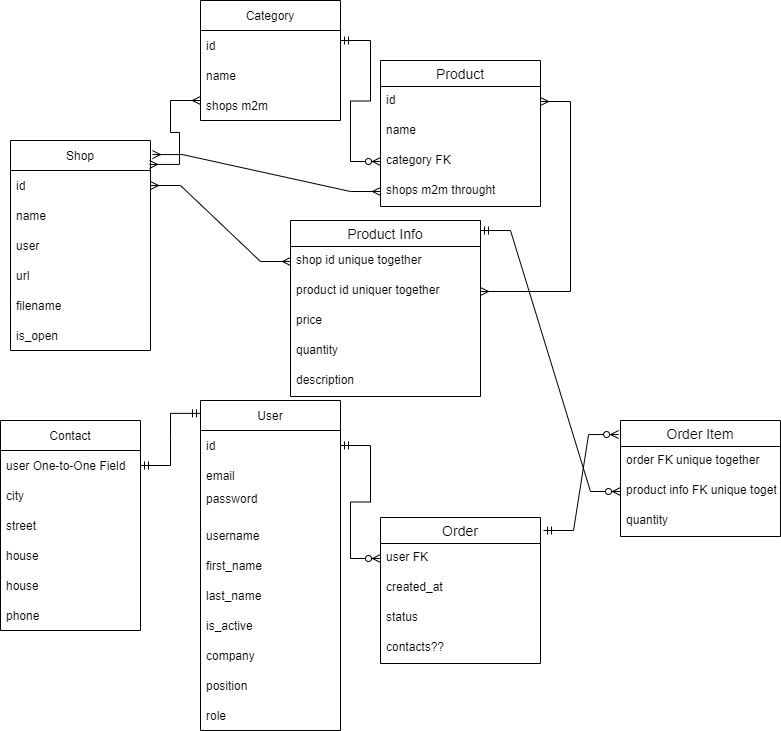

The diagram above was exported from draw.io. Its source (the exported page's mxGraphModel, read from the mxfile embedded in the PNG):
<mxGraphModel dx="1108" dy="460" grid="1" gridSize="10" guides="1" tooltips="1" connect="1" arrows="1" fold="1" page="1" pageScale="1" pageWidth="827" pageHeight="1169" math="0" shadow="0">
  <root>
    <mxCell id="0" />
    <mxCell id="1" parent="0" />
    <mxCell id="zNTJMR2iBh0Saohf8cXL-1" value="User" style="swimlane;fontStyle=0;childLayout=stackLayout;horizontal=1;startSize=30;horizontalStack=0;resizeParent=1;resizeParentMax=0;resizeLast=0;collapsible=1;marginBottom=0;" vertex="1" parent="1">
      <mxGeometry x="220" y="410" width="140" height="330" as="geometry" />
    </mxCell>
    <mxCell id="zNTJMR2iBh0Saohf8cXL-2" value="id" style="text;strokeColor=none;fillColor=none;align=left;verticalAlign=middle;spacingLeft=4;spacingRight=4;overflow=hidden;points=[[0,0.5],[1,0.5]];portConstraint=eastwest;rotatable=0;" vertex="1" parent="zNTJMR2iBh0Saohf8cXL-1">
      <mxGeometry y="30" width="140" height="30" as="geometry" />
    </mxCell>
    <mxCell id="zNTJMR2iBh0Saohf8cXL-3" value="email" style="text;strokeColor=none;fillColor=none;align=left;verticalAlign=middle;spacingLeft=4;spacingRight=4;overflow=hidden;points=[[0,0.5],[1,0.5]];portConstraint=eastwest;rotatable=0;" vertex="1" parent="zNTJMR2iBh0Saohf8cXL-1">
      <mxGeometry y="60" width="140" height="30" as="geometry" />
    </mxCell>
    <mxCell id="zNTJMR2iBh0Saohf8cXL-4" value="password&#10;" style="text;strokeColor=none;fillColor=none;align=left;verticalAlign=middle;spacingLeft=4;spacingRight=4;overflow=hidden;points=[[0,0.5],[1,0.5]];portConstraint=eastwest;rotatable=0;" vertex="1" parent="zNTJMR2iBh0Saohf8cXL-1">
      <mxGeometry y="90" width="140" height="30" as="geometry" />
    </mxCell>
    <mxCell id="zNTJMR2iBh0Saohf8cXL-20" value="username" style="text;strokeColor=none;fillColor=none;align=left;verticalAlign=middle;spacingLeft=4;spacingRight=4;overflow=hidden;points=[[0,0.5],[1,0.5]];portConstraint=eastwest;rotatable=0;" vertex="1" parent="zNTJMR2iBh0Saohf8cXL-1">
      <mxGeometry y="120" width="140" height="30" as="geometry" />
    </mxCell>
    <mxCell id="zNTJMR2iBh0Saohf8cXL-7" value="first_name" style="text;strokeColor=none;fillColor=none;align=left;verticalAlign=middle;spacingLeft=4;spacingRight=4;overflow=hidden;points=[[0,0.5],[1,0.5]];portConstraint=eastwest;rotatable=0;" vertex="1" parent="zNTJMR2iBh0Saohf8cXL-1">
      <mxGeometry y="150" width="140" height="30" as="geometry" />
    </mxCell>
    <mxCell id="zNTJMR2iBh0Saohf8cXL-8" value="last_name" style="text;strokeColor=none;fillColor=none;align=left;verticalAlign=middle;spacingLeft=4;spacingRight=4;overflow=hidden;points=[[0,0.5],[1,0.5]];portConstraint=eastwest;rotatable=0;" vertex="1" parent="zNTJMR2iBh0Saohf8cXL-1">
      <mxGeometry y="180" width="140" height="30" as="geometry" />
    </mxCell>
    <mxCell id="zNTJMR2iBh0Saohf8cXL-9" value="is_active" style="text;strokeColor=none;fillColor=none;align=left;verticalAlign=middle;spacingLeft=4;spacingRight=4;overflow=hidden;points=[[0,0.5],[1,0.5]];portConstraint=eastwest;rotatable=0;" vertex="1" parent="zNTJMR2iBh0Saohf8cXL-1">
      <mxGeometry y="210" width="140" height="30" as="geometry" />
    </mxCell>
    <mxCell id="zNTJMR2iBh0Saohf8cXL-10" value="company" style="text;strokeColor=none;fillColor=none;align=left;verticalAlign=middle;spacingLeft=4;spacingRight=4;overflow=hidden;points=[[0,0.5],[1,0.5]];portConstraint=eastwest;rotatable=0;" vertex="1" parent="zNTJMR2iBh0Saohf8cXL-1">
      <mxGeometry y="240" width="140" height="30" as="geometry" />
    </mxCell>
    <mxCell id="zNTJMR2iBh0Saohf8cXL-21" value="position" style="text;strokeColor=none;fillColor=none;align=left;verticalAlign=middle;spacingLeft=4;spacingRight=4;overflow=hidden;points=[[0,0.5],[1,0.5]];portConstraint=eastwest;rotatable=0;" vertex="1" parent="zNTJMR2iBh0Saohf8cXL-1">
      <mxGeometry y="270" width="140" height="30" as="geometry" />
    </mxCell>
    <mxCell id="zNTJMR2iBh0Saohf8cXL-11" value="role " style="text;strokeColor=none;fillColor=none;align=left;verticalAlign=middle;spacingLeft=4;spacingRight=4;overflow=hidden;points=[[0,0.5],[1,0.5]];portConstraint=eastwest;rotatable=0;" vertex="1" parent="zNTJMR2iBh0Saohf8cXL-1">
      <mxGeometry y="300" width="140" height="30" as="geometry" />
    </mxCell>
    <mxCell id="zNTJMR2iBh0Saohf8cXL-12" value="Contact" style="swimlane;fontStyle=0;childLayout=stackLayout;horizontal=1;startSize=30;horizontalStack=0;resizeParent=1;resizeParentMax=0;resizeLast=0;collapsible=1;marginBottom=0;" vertex="1" parent="1">
      <mxGeometry x="20" y="430" width="140" height="210" as="geometry" />
    </mxCell>
    <mxCell id="zNTJMR2iBh0Saohf8cXL-13" value="user One-to-One Field" style="text;strokeColor=none;fillColor=none;align=left;verticalAlign=middle;spacingLeft=4;spacingRight=4;overflow=hidden;points=[[0,0.5],[1,0.5]];portConstraint=eastwest;rotatable=0;" vertex="1" parent="zNTJMR2iBh0Saohf8cXL-12">
      <mxGeometry y="30" width="140" height="30" as="geometry" />
    </mxCell>
    <mxCell id="zNTJMR2iBh0Saohf8cXL-14" value="city" style="text;strokeColor=none;fillColor=none;align=left;verticalAlign=middle;spacingLeft=4;spacingRight=4;overflow=hidden;points=[[0,0.5],[1,0.5]];portConstraint=eastwest;rotatable=0;" vertex="1" parent="zNTJMR2iBh0Saohf8cXL-12">
      <mxGeometry y="60" width="140" height="30" as="geometry" />
    </mxCell>
    <mxCell id="zNTJMR2iBh0Saohf8cXL-15" value="street" style="text;strokeColor=none;fillColor=none;align=left;verticalAlign=middle;spacingLeft=4;spacingRight=4;overflow=hidden;points=[[0,0.5],[1,0.5]];portConstraint=eastwest;rotatable=0;" vertex="1" parent="zNTJMR2iBh0Saohf8cXL-12">
      <mxGeometry y="90" width="140" height="30" as="geometry" />
    </mxCell>
    <mxCell id="zNTJMR2iBh0Saohf8cXL-16" value="house" style="text;strokeColor=none;fillColor=none;align=left;verticalAlign=middle;spacingLeft=4;spacingRight=4;overflow=hidden;points=[[0,0.5],[1,0.5]];portConstraint=eastwest;rotatable=0;" vertex="1" parent="zNTJMR2iBh0Saohf8cXL-12">
      <mxGeometry y="120" width="140" height="30" as="geometry" />
    </mxCell>
    <mxCell id="zNTJMR2iBh0Saohf8cXL-17" value="house" style="text;strokeColor=none;fillColor=none;align=left;verticalAlign=middle;spacingLeft=4;spacingRight=4;overflow=hidden;points=[[0,0.5],[1,0.5]];portConstraint=eastwest;rotatable=0;" vertex="1" parent="zNTJMR2iBh0Saohf8cXL-12">
      <mxGeometry y="150" width="140" height="30" as="geometry" />
    </mxCell>
    <mxCell id="zNTJMR2iBh0Saohf8cXL-18" value="phone" style="text;strokeColor=none;fillColor=none;align=left;verticalAlign=middle;spacingLeft=4;spacingRight=4;overflow=hidden;points=[[0,0.5],[1,0.5]];portConstraint=eastwest;rotatable=0;" vertex="1" parent="zNTJMR2iBh0Saohf8cXL-12">
      <mxGeometry y="180" width="140" height="30" as="geometry" />
    </mxCell>
    <mxCell id="zNTJMR2iBh0Saohf8cXL-22" value="Shop" style="swimlane;fontStyle=0;childLayout=stackLayout;horizontal=1;startSize=30;horizontalStack=0;resizeParent=1;resizeParentMax=0;resizeLast=0;collapsible=1;marginBottom=0;" vertex="1" parent="1">
      <mxGeometry x="30" y="150" width="140" height="210" as="geometry" />
    </mxCell>
    <mxCell id="zNTJMR2iBh0Saohf8cXL-23" value="id" style="text;strokeColor=none;fillColor=none;align=left;verticalAlign=middle;spacingLeft=4;spacingRight=4;overflow=hidden;points=[[0,0.5],[1,0.5]];portConstraint=eastwest;rotatable=0;" vertex="1" parent="zNTJMR2iBh0Saohf8cXL-22">
      <mxGeometry y="30" width="140" height="30" as="geometry" />
    </mxCell>
    <mxCell id="zNTJMR2iBh0Saohf8cXL-24" value="name" style="text;strokeColor=none;fillColor=none;align=left;verticalAlign=middle;spacingLeft=4;spacingRight=4;overflow=hidden;points=[[0,0.5],[1,0.5]];portConstraint=eastwest;rotatable=0;" vertex="1" parent="zNTJMR2iBh0Saohf8cXL-22">
      <mxGeometry y="60" width="140" height="30" as="geometry" />
    </mxCell>
    <mxCell id="zNTJMR2iBh0Saohf8cXL-25" value="user" style="text;strokeColor=none;fillColor=none;align=left;verticalAlign=middle;spacingLeft=4;spacingRight=4;overflow=hidden;points=[[0,0.5],[1,0.5]];portConstraint=eastwest;rotatable=0;" vertex="1" parent="zNTJMR2iBh0Saohf8cXL-22">
      <mxGeometry y="90" width="140" height="30" as="geometry" />
    </mxCell>
    <mxCell id="zNTJMR2iBh0Saohf8cXL-26" value="url" style="text;strokeColor=none;fillColor=none;align=left;verticalAlign=middle;spacingLeft=4;spacingRight=4;overflow=hidden;points=[[0,0.5],[1,0.5]];portConstraint=eastwest;rotatable=0;" vertex="1" parent="zNTJMR2iBh0Saohf8cXL-22">
      <mxGeometry y="120" width="140" height="30" as="geometry" />
    </mxCell>
    <mxCell id="zNTJMR2iBh0Saohf8cXL-27" value="filename" style="text;strokeColor=none;fillColor=none;align=left;verticalAlign=middle;spacingLeft=4;spacingRight=4;overflow=hidden;points=[[0,0.5],[1,0.5]];portConstraint=eastwest;rotatable=0;" vertex="1" parent="zNTJMR2iBh0Saohf8cXL-22">
      <mxGeometry y="150" width="140" height="30" as="geometry" />
    </mxCell>
    <mxCell id="zNTJMR2iBh0Saohf8cXL-28" value="is_open" style="text;strokeColor=none;fillColor=none;align=left;verticalAlign=middle;spacingLeft=4;spacingRight=4;overflow=hidden;points=[[0,0.5],[1,0.5]];portConstraint=eastwest;rotatable=0;" vertex="1" parent="zNTJMR2iBh0Saohf8cXL-22">
      <mxGeometry y="180" width="140" height="30" as="geometry" />
    </mxCell>
    <mxCell id="zNTJMR2iBh0Saohf8cXL-31" value="Category" style="swimlane;fontStyle=0;childLayout=stackLayout;horizontal=1;startSize=30;horizontalStack=0;resizeParent=1;resizeParentMax=0;resizeLast=0;collapsible=1;marginBottom=0;" vertex="1" parent="1">
      <mxGeometry x="220" y="10" width="140" height="120" as="geometry" />
    </mxCell>
    <mxCell id="zNTJMR2iBh0Saohf8cXL-44" value="" style="edgeStyle=entityRelationEdgeStyle;fontSize=12;html=1;endArrow=ERzeroToMany;startArrow=ERmandOne;rounded=0;" edge="1" parent="zNTJMR2iBh0Saohf8cXL-31" target="zNTJMR2iBh0Saohf8cXL-43">
      <mxGeometry width="100" height="100" relative="1" as="geometry">
        <mxPoint x="140" y="40" as="sourcePoint" />
        <mxPoint x="190" y="310" as="targetPoint" />
      </mxGeometry>
    </mxCell>
    <mxCell id="zNTJMR2iBh0Saohf8cXL-32" value="id" style="text;strokeColor=none;fillColor=none;align=left;verticalAlign=middle;spacingLeft=4;spacingRight=4;overflow=hidden;points=[[0,0.5],[1,0.5]];portConstraint=eastwest;rotatable=0;" vertex="1" parent="zNTJMR2iBh0Saohf8cXL-31">
      <mxGeometry y="30" width="140" height="30" as="geometry" />
    </mxCell>
    <mxCell id="zNTJMR2iBh0Saohf8cXL-33" value="name" style="text;strokeColor=none;fillColor=none;align=left;verticalAlign=middle;spacingLeft=4;spacingRight=4;overflow=hidden;points=[[0,0.5],[1,0.5]];portConstraint=eastwest;rotatable=0;" vertex="1" parent="zNTJMR2iBh0Saohf8cXL-31">
      <mxGeometry y="60" width="140" height="30" as="geometry" />
    </mxCell>
    <mxCell id="zNTJMR2iBh0Saohf8cXL-39" value="" style="edgeStyle=entityRelationEdgeStyle;fontSize=12;html=1;endArrow=ERmany;startArrow=ERmany;rounded=0;exitX=0.993;exitY=0.114;exitDx=0;exitDy=0;exitPerimeter=0;" edge="1" parent="zNTJMR2iBh0Saohf8cXL-31" source="zNTJMR2iBh0Saohf8cXL-22">
      <mxGeometry width="100" height="100" relative="1" as="geometry">
        <mxPoint x="-250" y="16" as="sourcePoint" />
        <mxPoint y="100" as="targetPoint" />
      </mxGeometry>
    </mxCell>
    <mxCell id="zNTJMR2iBh0Saohf8cXL-34" value="shops m2m" style="text;strokeColor=none;fillColor=none;align=left;verticalAlign=middle;spacingLeft=4;spacingRight=4;overflow=hidden;points=[[0,0.5],[1,0.5]];portConstraint=eastwest;rotatable=0;" vertex="1" parent="zNTJMR2iBh0Saohf8cXL-31">
      <mxGeometry y="90" width="140" height="30" as="geometry" />
    </mxCell>
    <mxCell id="zNTJMR2iBh0Saohf8cXL-36" value="" style="edgeStyle=entityRelationEdgeStyle;fontSize=12;html=1;endArrow=ERmandOne;startArrow=ERmandOne;rounded=0;exitX=1;exitY=0.5;exitDx=0;exitDy=0;entryX=0;entryY=0.039;entryDx=0;entryDy=0;entryPerimeter=0;" edge="1" parent="1" source="zNTJMR2iBh0Saohf8cXL-13" target="zNTJMR2iBh0Saohf8cXL-1">
      <mxGeometry width="100" height="100" relative="1" as="geometry">
        <mxPoint x="170" y="70" as="sourcePoint" />
        <mxPoint x="210" y="40" as="targetPoint" />
      </mxGeometry>
    </mxCell>
    <mxCell id="zNTJMR2iBh0Saohf8cXL-40" value="Product" style="swimlane;fontStyle=0;childLayout=stackLayout;horizontal=1;startSize=26;horizontalStack=0;resizeParent=1;resizeParentMax=0;resizeLast=0;collapsible=1;marginBottom=0;align=center;fontSize=14;" vertex="1" parent="1">
      <mxGeometry x="400" y="70" width="160" height="146" as="geometry" />
    </mxCell>
    <mxCell id="zNTJMR2iBh0Saohf8cXL-41" value="id&#10;" style="text;strokeColor=none;fillColor=none;spacingLeft=4;spacingRight=4;overflow=hidden;rotatable=0;points=[[0,0.5],[1,0.5]];portConstraint=eastwest;fontSize=12;" vertex="1" parent="zNTJMR2iBh0Saohf8cXL-40">
      <mxGeometry y="26" width="160" height="30" as="geometry" />
    </mxCell>
    <mxCell id="zNTJMR2iBh0Saohf8cXL-42" value="name" style="text;strokeColor=none;fillColor=none;spacingLeft=4;spacingRight=4;overflow=hidden;rotatable=0;points=[[0,0.5],[1,0.5]];portConstraint=eastwest;fontSize=12;" vertex="1" parent="zNTJMR2iBh0Saohf8cXL-40">
      <mxGeometry y="56" width="160" height="30" as="geometry" />
    </mxCell>
    <mxCell id="zNTJMR2iBh0Saohf8cXL-43" value="category FK" style="text;strokeColor=none;fillColor=none;spacingLeft=4;spacingRight=4;overflow=hidden;rotatable=0;points=[[0,0.5],[1,0.5]];portConstraint=eastwest;fontSize=12;" vertex="1" parent="zNTJMR2iBh0Saohf8cXL-40">
      <mxGeometry y="86" width="160" height="30" as="geometry" />
    </mxCell>
    <mxCell id="HulqEteix3ebPRDtnq8B-1" value="shops m2m throught" style="text;strokeColor=none;fillColor=none;spacingLeft=4;spacingRight=4;overflow=hidden;rotatable=0;points=[[0,0.5],[1,0.5]];portConstraint=eastwest;fontSize=12;" vertex="1" parent="zNTJMR2iBh0Saohf8cXL-40">
      <mxGeometry y="116" width="160" height="30" as="geometry" />
    </mxCell>
    <mxCell id="HulqEteix3ebPRDtnq8B-4" value="" style="edgeStyle=entityRelationEdgeStyle;fontSize=12;html=1;endArrow=ERmany;startArrow=ERmany;rounded=0;entryX=0;entryY=0.5;entryDx=0;entryDy=0;exitX=1.014;exitY=0.067;exitDx=0;exitDy=0;exitPerimeter=0;" edge="1" parent="1" source="zNTJMR2iBh0Saohf8cXL-22" target="HulqEteix3ebPRDtnq8B-1">
      <mxGeometry width="100" height="100" relative="1" as="geometry">
        <mxPoint x="330" y="35" as="sourcePoint" />
        <mxPoint x="420" y="10" as="targetPoint" />
      </mxGeometry>
    </mxCell>
    <mxCell id="HulqEteix3ebPRDtnq8B-5" value="Product Info" style="swimlane;fontStyle=0;childLayout=stackLayout;horizontal=1;startSize=26;horizontalStack=0;resizeParent=1;resizeParentMax=0;resizeLast=0;collapsible=1;marginBottom=0;align=center;fontSize=14;" vertex="1" parent="1">
      <mxGeometry x="310" y="230" width="190" height="176" as="geometry" />
    </mxCell>
    <mxCell id="HulqEteix3ebPRDtnq8B-6" value="shop id unique together" style="text;strokeColor=none;fillColor=none;spacingLeft=4;spacingRight=4;overflow=hidden;rotatable=0;points=[[0,0.5],[1,0.5]];portConstraint=eastwest;fontSize=12;" vertex="1" parent="HulqEteix3ebPRDtnq8B-5">
      <mxGeometry y="26" width="190" height="30" as="geometry" />
    </mxCell>
    <mxCell id="HulqEteix3ebPRDtnq8B-7" value="product id uniquer together" style="text;strokeColor=none;fillColor=none;spacingLeft=4;spacingRight=4;overflow=hidden;rotatable=0;points=[[0,0.5],[1,0.5]];portConstraint=eastwest;fontSize=12;" vertex="1" parent="HulqEteix3ebPRDtnq8B-5">
      <mxGeometry y="56" width="190" height="30" as="geometry" />
    </mxCell>
    <mxCell id="HulqEteix3ebPRDtnq8B-8" value="price" style="text;strokeColor=none;fillColor=none;spacingLeft=4;spacingRight=4;overflow=hidden;rotatable=0;points=[[0,0.5],[1,0.5]];portConstraint=eastwest;fontSize=12;" vertex="1" parent="HulqEteix3ebPRDtnq8B-5">
      <mxGeometry y="86" width="190" height="30" as="geometry" />
    </mxCell>
    <mxCell id="HulqEteix3ebPRDtnq8B-9" value="quantity" style="text;strokeColor=none;fillColor=none;spacingLeft=4;spacingRight=4;overflow=hidden;rotatable=0;points=[[0,0.5],[1,0.5]];portConstraint=eastwest;fontSize=12;" vertex="1" parent="HulqEteix3ebPRDtnq8B-5">
      <mxGeometry y="116" width="190" height="30" as="geometry" />
    </mxCell>
    <mxCell id="HulqEteix3ebPRDtnq8B-10" value="description" style="text;strokeColor=none;fillColor=none;spacingLeft=4;spacingRight=4;overflow=hidden;rotatable=0;points=[[0,0.5],[1,0.5]];portConstraint=eastwest;fontSize=12;" vertex="1" parent="HulqEteix3ebPRDtnq8B-5">
      <mxGeometry y="146" width="190" height="30" as="geometry" />
    </mxCell>
    <mxCell id="HulqEteix3ebPRDtnq8B-11" value="Order" style="swimlane;fontStyle=0;childLayout=stackLayout;horizontal=1;startSize=26;horizontalStack=0;resizeParent=1;resizeParentMax=0;resizeLast=0;collapsible=1;marginBottom=0;align=center;fontSize=14;" vertex="1" parent="1">
      <mxGeometry x="400" y="527" width="160" height="146" as="geometry" />
    </mxCell>
    <mxCell id="HulqEteix3ebPRDtnq8B-12" value="user FK" style="text;strokeColor=none;fillColor=none;spacingLeft=4;spacingRight=4;overflow=hidden;rotatable=0;points=[[0,0.5],[1,0.5]];portConstraint=eastwest;fontSize=12;" vertex="1" parent="HulqEteix3ebPRDtnq8B-11">
      <mxGeometry y="26" width="160" height="30" as="geometry" />
    </mxCell>
    <mxCell id="HulqEteix3ebPRDtnq8B-13" value="created_at" style="text;strokeColor=none;fillColor=none;spacingLeft=4;spacingRight=4;overflow=hidden;rotatable=0;points=[[0,0.5],[1,0.5]];portConstraint=eastwest;fontSize=12;" vertex="1" parent="HulqEteix3ebPRDtnq8B-11">
      <mxGeometry y="56" width="160" height="30" as="geometry" />
    </mxCell>
    <mxCell id="HulqEteix3ebPRDtnq8B-14" value="status" style="text;strokeColor=none;fillColor=none;spacingLeft=4;spacingRight=4;overflow=hidden;rotatable=0;points=[[0,0.5],[1,0.5]];portConstraint=eastwest;fontSize=12;" vertex="1" parent="HulqEteix3ebPRDtnq8B-11">
      <mxGeometry y="86" width="160" height="30" as="geometry" />
    </mxCell>
    <mxCell id="HulqEteix3ebPRDtnq8B-21" value="contacts??" style="text;strokeColor=none;fillColor=none;spacingLeft=4;spacingRight=4;overflow=hidden;rotatable=0;points=[[0,0.5],[1,0.5]];portConstraint=eastwest;fontSize=12;" vertex="1" parent="HulqEteix3ebPRDtnq8B-11">
      <mxGeometry y="116" width="160" height="30" as="geometry" />
    </mxCell>
    <mxCell id="HulqEteix3ebPRDtnq8B-15" value="" style="edgeStyle=entityRelationEdgeStyle;fontSize=12;html=1;endArrow=ERmany;startArrow=ERmany;rounded=0;exitX=1;exitY=0.5;exitDx=0;exitDy=0;entryX=0;entryY=0.5;entryDx=0;entryDy=0;" edge="1" parent="1" source="zNTJMR2iBh0Saohf8cXL-23" target="HulqEteix3ebPRDtnq8B-6">
      <mxGeometry width="100" height="100" relative="1" as="geometry">
        <mxPoint x="320" y="410" as="sourcePoint" />
        <mxPoint x="420" y="310" as="targetPoint" />
      </mxGeometry>
    </mxCell>
    <mxCell id="HulqEteix3ebPRDtnq8B-20" value="" style="edgeStyle=entityRelationEdgeStyle;fontSize=12;html=1;endArrow=ERmany;startArrow=ERmany;rounded=0;" edge="1" parent="1" source="HulqEteix3ebPRDtnq8B-7" target="zNTJMR2iBh0Saohf8cXL-41">
      <mxGeometry width="100" height="100" relative="1" as="geometry">
        <mxPoint x="600" y="380" as="sourcePoint" />
        <mxPoint x="700" y="280" as="targetPoint" />
      </mxGeometry>
    </mxCell>
    <mxCell id="HulqEteix3ebPRDtnq8B-22" value="" style="edgeStyle=entityRelationEdgeStyle;fontSize=12;html=1;endArrow=ERzeroToMany;startArrow=ERmandOne;rounded=0;exitX=1;exitY=0.5;exitDx=0;exitDy=0;" edge="1" parent="1" source="zNTJMR2iBh0Saohf8cXL-2">
      <mxGeometry width="100" height="100" relative="1" as="geometry">
        <mxPoint x="320" y="610" as="sourcePoint" />
        <mxPoint x="400" y="568" as="targetPoint" />
      </mxGeometry>
    </mxCell>
    <mxCell id="HulqEteix3ebPRDtnq8B-23" value="Order Item" style="swimlane;fontStyle=0;childLayout=stackLayout;horizontal=1;startSize=26;horizontalStack=0;resizeParent=1;resizeParentMax=0;resizeLast=0;collapsible=1;marginBottom=0;align=center;fontSize=14;" vertex="1" parent="1">
      <mxGeometry x="640" y="430" width="160" height="116" as="geometry" />
    </mxCell>
    <mxCell id="HulqEteix3ebPRDtnq8B-24" value="order FK unique together" style="text;strokeColor=none;fillColor=none;spacingLeft=4;spacingRight=4;overflow=hidden;rotatable=0;points=[[0,0.5],[1,0.5]];portConstraint=eastwest;fontSize=12;" vertex="1" parent="HulqEteix3ebPRDtnq8B-23">
      <mxGeometry y="26" width="160" height="30" as="geometry" />
    </mxCell>
    <mxCell id="HulqEteix3ebPRDtnq8B-25" value="product info FK unique together" style="text;strokeColor=none;fillColor=none;spacingLeft=4;spacingRight=4;overflow=hidden;rotatable=0;points=[[0,0.5],[1,0.5]];portConstraint=eastwest;fontSize=12;" vertex="1" parent="HulqEteix3ebPRDtnq8B-23">
      <mxGeometry y="56" width="160" height="30" as="geometry" />
    </mxCell>
    <mxCell id="HulqEteix3ebPRDtnq8B-26" value="quantity" style="text;strokeColor=none;fillColor=none;spacingLeft=4;spacingRight=4;overflow=hidden;rotatable=0;points=[[0,0.5],[1,0.5]];portConstraint=eastwest;fontSize=12;" vertex="1" parent="HulqEteix3ebPRDtnq8B-23">
      <mxGeometry y="86" width="160" height="30" as="geometry" />
    </mxCell>
    <mxCell id="HulqEteix3ebPRDtnq8B-27" value="" style="edgeStyle=entityRelationEdgeStyle;fontSize=12;html=1;endArrow=ERzeroToMany;startArrow=ERmandOne;rounded=0;exitX=1.019;exitY=0.089;exitDx=0;exitDy=0;exitPerimeter=0;entryX=-0.012;entryY=0.121;entryDx=0;entryDy=0;entryPerimeter=0;" edge="1" parent="1" source="HulqEteix3ebPRDtnq8B-11" target="HulqEteix3ebPRDtnq8B-23">
      <mxGeometry width="100" height="100" relative="1" as="geometry">
        <mxPoint x="570" y="611" as="sourcePoint" />
        <mxPoint x="620" y="580" as="targetPoint" />
      </mxGeometry>
    </mxCell>
    <mxCell id="HulqEteix3ebPRDtnq8B-29" value="" style="edgeStyle=entityRelationEdgeStyle;fontSize=12;html=1;endArrow=ERzeroToMany;startArrow=ERmandOne;rounded=0;entryX=0;entryY=0.5;entryDx=0;entryDy=0;exitX=1;exitY=0.057;exitDx=0;exitDy=0;exitPerimeter=0;" edge="1" parent="1" source="HulqEteix3ebPRDtnq8B-5" target="HulqEteix3ebPRDtnq8B-25">
      <mxGeometry width="100" height="100" relative="1" as="geometry">
        <mxPoint x="490" y="545.5" as="sourcePoint" />
        <mxPoint x="620" y="534.5" as="targetPoint" />
      </mxGeometry>
    </mxCell>
  </root>
</mxGraphModel>